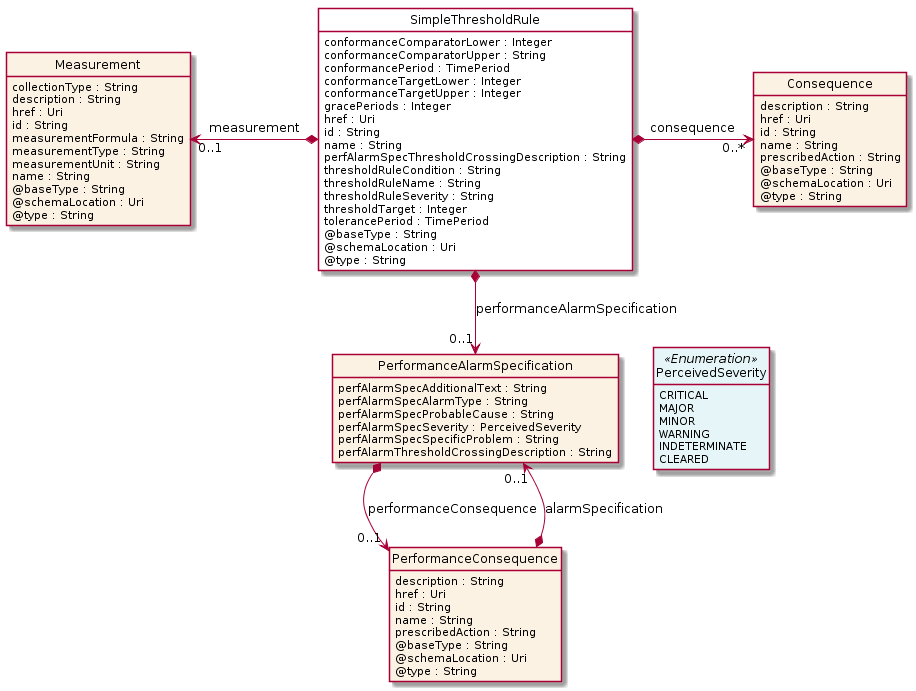

The diagram above was rendered by PlantUML. Its source (embedded in the PNG):
@startuml
hide circle
hide methods
hide stereotype
show <<Enumeration>> stereotype
skinparam class {
   BackgroundColor<<Enumeration>> #E6F5F7
   BackgroundColor<<Ref>> #FFFFE0
   BackgroundColor<<Pivot>> #FFFFFFF
   BackgroundColor #FCF2E3
}

class SimpleThresholdRule  <<Pivot>> {
    conformanceComparatorLower : Integer
    conformanceComparatorUpper : String
    conformancePeriod : TimePeriod
    conformanceTargetLower : Integer
    conformanceTargetUpper : Integer
    gracePeriods : Integer
    href : Uri
    id : String
    name : String
    perfAlarmSpecThresholdCrossingDescription : String
    thresholdRuleCondition : String
    thresholdRuleName : String
    thresholdRuleSeverity : String
    thresholdTarget : Integer
    tolerancePeriod : TimePeriod
    @baseType : String
    @schemaLocation : Uri
    @type : String
}

class Consequence  {
    description : String
    href : Uri
    id : String
    name : String
    prescribedAction : String
    @baseType : String
    @schemaLocation : Uri
    @type : String
}

class Measurement  {
    collectionType : String
    description : String
    href : Uri
    id : String
    measurementFormula : String
    measurementType : String
    measurementUnit : String
    name : String
    @baseType : String
    @schemaLocation : Uri
    @type : String
}

class PerformanceAlarmSpecification  {
    perfAlarmSpecAdditionalText : String
    perfAlarmSpecAlarmType : String
    perfAlarmSpecProbableCause : String
    perfAlarmSpecSeverity : PerceivedSeverity
    perfAlarmSpecSpecificProblem : String
    perfAlarmThresholdCrossingDescription : String
}

class PerceivedSeverity <<Enumeration>> {
    CRITICAL
    MAJOR
    MINOR
    WARNING
    INDETERMINATE
    CLEARED
}

class PerformanceConsequence  {
    description : String
    href : Uri
    id : String
    name : String
    prescribedAction : String
    @baseType : String
    @schemaLocation : Uri
    @type : String
}

SimpleThresholdRule *-->  "0..1" PerformanceAlarmSpecification : performanceAlarmSpecification

PerformanceAlarmSpecification -right[hidden]-> PerceivedSeverity

PerformanceAlarmSpecification *-->  "0..1" PerformanceConsequence : performanceConsequence

PerformanceAlarmSpecification "0..1" <--* PerformanceConsequence : alarmSpecification

Measurement "0..1" <-left-* SimpleThresholdRule : measurement

SimpleThresholdRule *-right-> "0..*" Consequence : consequence

@enduml